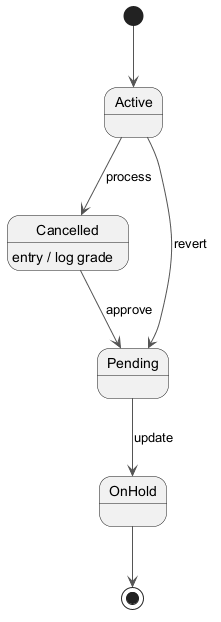

The diagram above was rendered by PlantUML. Its source (embedded in the PNG):
@startuml
skinparam monochrome true
skinparam ArrowColor #555555
[*] --> Active
Active --> Cancelled : process
Cancelled --> Pending : approve
Cancelled : entry / log grade
Pending --> OnHold : update
Active --> Pending : revert
OnHold --> [*]
@enduml